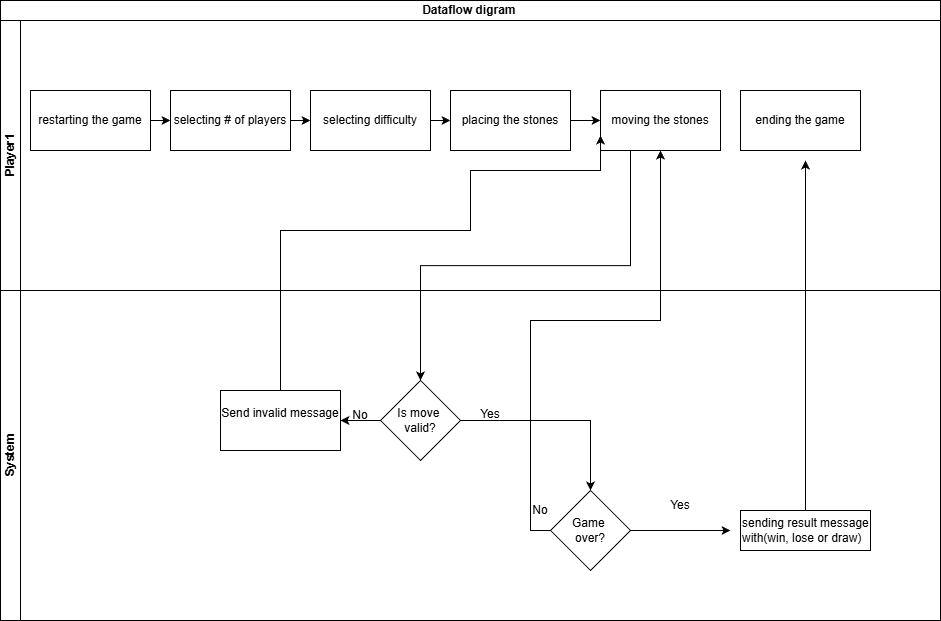

The diagram above was exported from draw.io. Its source (the exported page's mxGraphModel, read from the mxfile embedded in the PNG):
<mxGraphModel dx="1048" dy="556" grid="1" gridSize="10" guides="1" tooltips="1" connect="1" arrows="1" fold="1" page="1" pageScale="1" pageWidth="850" pageHeight="1100" math="0" shadow="0">
  <root>
    <mxCell id="0" />
    <mxCell id="1" parent="0" />
    <mxCell id="BRIgMbGkb05gT2c09iGb-1" parent="1" style="swimlane;childLayout=stackLayout;resizeParent=1;resizeParentMax=0;horizontal=1;startSize=20;horizontalStack=0;html=1;" value="Dataflow digram&amp;nbsp;" vertex="1">
      <mxGeometry height="620" width="940" x="20" y="30" as="geometry" />
    </mxCell>
    <mxCell id="BRIgMbGkb05gT2c09iGb-2" parent="BRIgMbGkb05gT2c09iGb-1" style="swimlane;startSize=20;horizontal=0;html=1;" value="Player1" vertex="1">
      <mxGeometry height="270" width="940" y="20" as="geometry" />
    </mxCell>
    <mxCell id="BRIgMbGkb05gT2c09iGb-26" edge="1" parent="BRIgMbGkb05gT2c09iGb-2" source="BRIgMbGkb05gT2c09iGb-6" style="edgeStyle=orthogonalEdgeStyle;rounded=0;orthogonalLoop=1;jettySize=auto;html=1;exitX=1;exitY=0.5;exitDx=0;exitDy=0;entryX=0;entryY=0.5;entryDx=0;entryDy=0;" target="BRIgMbGkb05gT2c09iGb-7">
      <mxGeometry relative="1" as="geometry" />
    </mxCell>
    <mxCell id="BRIgMbGkb05gT2c09iGb-6" parent="BRIgMbGkb05gT2c09iGb-2" style="rounded=0;whiteSpace=wrap;html=1;" value="selecting  # of players" vertex="1">
      <mxGeometry height="60" width="120" x="170" y="70" as="geometry" />
    </mxCell>
    <mxCell id="BRIgMbGkb05gT2c09iGb-27" edge="1" parent="BRIgMbGkb05gT2c09iGb-2" source="BRIgMbGkb05gT2c09iGb-7" style="edgeStyle=orthogonalEdgeStyle;rounded=0;orthogonalLoop=1;jettySize=auto;html=1;exitX=1;exitY=0.5;exitDx=0;exitDy=0;entryX=0;entryY=0.5;entryDx=0;entryDy=0;" target="BRIgMbGkb05gT2c09iGb-8">
      <mxGeometry relative="1" as="geometry" />
    </mxCell>
    <mxCell id="BRIgMbGkb05gT2c09iGb-7" parent="BRIgMbGkb05gT2c09iGb-2" style="rounded=0;whiteSpace=wrap;html=1;" value="selecting difficulty" vertex="1">
      <mxGeometry height="60" width="120" x="310" y="70" as="geometry" />
    </mxCell>
    <mxCell id="BRIgMbGkb05gT2c09iGb-28" edge="1" parent="BRIgMbGkb05gT2c09iGb-2" source="BRIgMbGkb05gT2c09iGb-8" style="edgeStyle=orthogonalEdgeStyle;rounded=0;orthogonalLoop=1;jettySize=auto;html=1;exitX=1;exitY=0.5;exitDx=0;exitDy=0;entryX=0;entryY=0.5;entryDx=0;entryDy=0;" target="BRIgMbGkb05gT2c09iGb-9">
      <mxGeometry relative="1" as="geometry" />
    </mxCell>
    <mxCell id="BRIgMbGkb05gT2c09iGb-8" parent="BRIgMbGkb05gT2c09iGb-2" style="rounded=0;whiteSpace=wrap;html=1;" value="placing the stones" vertex="1">
      <mxGeometry height="60" width="120" x="450" y="70" as="geometry" />
    </mxCell>
    <mxCell id="BRIgMbGkb05gT2c09iGb-9" parent="BRIgMbGkb05gT2c09iGb-2" style="rounded=0;whiteSpace=wrap;html=1;" value="&lt;br&gt;moving the stones&lt;div&gt;&lt;br/&gt;&lt;/div&gt;" vertex="1">
      <mxGeometry height="60" width="120" x="600" y="70" as="geometry" />
    </mxCell>
    <mxCell id="BRIgMbGkb05gT2c09iGb-25" edge="1" parent="BRIgMbGkb05gT2c09iGb-2" source="BRIgMbGkb05gT2c09iGb-10" style="edgeStyle=orthogonalEdgeStyle;rounded=0;orthogonalLoop=1;jettySize=auto;html=1;exitX=1;exitY=0.5;exitDx=0;exitDy=0;entryX=0;entryY=0.5;entryDx=0;entryDy=0;" target="BRIgMbGkb05gT2c09iGb-6">
      <mxGeometry relative="1" as="geometry" />
    </mxCell>
    <mxCell id="BRIgMbGkb05gT2c09iGb-10" parent="BRIgMbGkb05gT2c09iGb-2" style="rounded=0;whiteSpace=wrap;html=1;" value="&lt;br&gt;restarting  the game&lt;div&gt;&lt;br/&gt;&lt;/div&gt;" vertex="1">
      <mxGeometry height="60" width="120" x="30" y="70" as="geometry" />
    </mxCell>
    <mxCell id="BRIgMbGkb05gT2c09iGb-11" parent="BRIgMbGkb05gT2c09iGb-2" style="rounded=0;whiteSpace=wrap;html=1;" value="&lt;article class=&quot;text-token-text-primary w-full focus:outline-none [--shadow-height:45px] has-data-writing-block:pointer-events-none has-data-writing-block:-mt-(--shadow-height) has-data-writing-block:pt-(--shadow-height) [&amp;amp;:has([data-writing-block])&amp;gt;*]:pointer-events-auto scroll-mt-(--header-height)&quot; tabindex=&quot;-1&quot; dir=&quot;auto&quot; data-turn-id=&quot;ff32cbc2-db8f-4358-8042-b51ac03a1b9e&quot; data-testid=&quot;conversation-turn-95&quot; data-scroll-anchor=&quot;false&quot; data-turn=&quot;user&quot;&gt;&lt;div class=&quot;text-base my-auto mx-auto pt-12 [--thread-content-margin:--spacing(4)] @w-sm/main:[--thread-content-margin:--spacing(6)] @w-lg/main:[--thread-content-margin:--spacing(16)] px-(--thread-content-margin)&quot;&gt;&lt;div class=&quot;[--thread-content-max-width:40rem] @w-lg/main:[--thread-content-max-width:48rem] mx-auto max-w-(--thread-content-max-width) flex-1 group/turn-messages focus-visible:outline-hidden relative flex w-full min-w-0 flex-col&quot; tabindex=&quot;-1&quot;&gt;&lt;div class=&quot;flex max-w-full flex-col grow&quot;&gt;&lt;div data-message-author-role=&quot;user&quot; data-message-id=&quot;ff32cbc2-db8f-4358-8042-b51ac03a1b9e&quot; dir=&quot;auto&quot; class=&quot;min-h-8 text-message relative flex w-full flex-col items-end gap-2 text-start break-words whitespace-normal [.text-message+&amp;amp;]:mt-1&quot;&gt;&lt;div class=&quot;flex w-full flex-col gap-1 empty:hidden items-end rtl:items-start&quot;&gt;&lt;div class=&quot;user-message-bubble-color corner-superellipse/1.1 relative rounded-[18px] px-4 py-1.5 data-[multiline]:py-3 max-w-[var(--user-chat-width,70%)]&quot; data-multiline=&quot;&quot;&gt;&lt;div class=&quot;whitespace-pre-wrap&quot;&gt;ending the game&lt;/div&gt;&lt;/div&gt;&lt;/div&gt;&lt;/div&gt;&lt;/div&gt;&lt;/div&gt;&lt;/div&gt;&lt;/article&gt;" vertex="1">
      <mxGeometry height="60" width="120" x="740" y="70" as="geometry" />
    </mxCell>
    <mxCell id="BRIgMbGkb05gT2c09iGb-22" edge="1" parent="BRIgMbGkb05gT2c09iGb-1" source="BRIgMbGkb05gT2c09iGb-13" style="edgeStyle=orthogonalEdgeStyle;rounded=0;orthogonalLoop=1;jettySize=auto;html=1;entryX=0.5;entryY=1;entryDx=0;entryDy=0;exitX=0;exitY=0.5;exitDx=0;exitDy=0;" target="BRIgMbGkb05gT2c09iGb-9">
      <mxGeometry relative="1" as="geometry" />
    </mxCell>
    <mxCell id="BRIgMbGkb05gT2c09iGb-3" parent="BRIgMbGkb05gT2c09iGb-1" style="swimlane;startSize=20;horizontal=0;html=1;" value="System" vertex="1">
      <mxGeometry height="330" width="940" y="290" as="geometry" />
    </mxCell>
    <mxCell id="BRIgMbGkb05gT2c09iGb-30" edge="1" parent="BRIgMbGkb05gT2c09iGb-3" source="BRIgMbGkb05gT2c09iGb-5" style="edgeStyle=orthogonalEdgeStyle;rounded=0;orthogonalLoop=1;jettySize=auto;html=1;">
      <mxGeometry relative="1" as="geometry">
        <mxPoint x="805" y="-130" as="targetPoint" />
      </mxGeometry>
    </mxCell>
    <mxCell id="BRIgMbGkb05gT2c09iGb-5" parent="BRIgMbGkb05gT2c09iGb-3" style="rounded=0;whiteSpace=wrap;html=1;align=left;" value="sending result message with(win, lose or draw)" vertex="1">
      <mxGeometry height="40" width="130" x="740" y="220" as="geometry" />
    </mxCell>
    <mxCell id="BRIgMbGkb05gT2c09iGb-31" edge="1" parent="BRIgMbGkb05gT2c09iGb-3" source="BRIgMbGkb05gT2c09iGb-12" style="edgeStyle=orthogonalEdgeStyle;rounded=0;orthogonalLoop=1;jettySize=auto;html=1;exitX=0;exitY=0.5;exitDx=0;exitDy=0;entryX=1;entryY=0.5;entryDx=0;entryDy=0;" target="BRIgMbGkb05gT2c09iGb-14">
      <mxGeometry relative="1" as="geometry" />
    </mxCell>
    <mxCell id="BRIgMbGkb05gT2c09iGb-34" edge="1" parent="BRIgMbGkb05gT2c09iGb-3" source="BRIgMbGkb05gT2c09iGb-12" style="edgeStyle=orthogonalEdgeStyle;rounded=0;orthogonalLoop=1;jettySize=auto;html=1;exitX=1;exitY=0.5;exitDx=0;exitDy=0;entryX=0.5;entryY=0;entryDx=0;entryDy=0;" target="BRIgMbGkb05gT2c09iGb-13">
      <mxGeometry relative="1" as="geometry">
        <mxPoint x="580" y="170" as="targetPoint" />
      </mxGeometry>
    </mxCell>
    <mxCell id="BRIgMbGkb05gT2c09iGb-12" parent="BRIgMbGkb05gT2c09iGb-3" style="rhombus;whiteSpace=wrap;html=1;" value="&lt;br&gt;Is move&amp;nbsp;&lt;div&gt;valid?&lt;br&gt;&lt;br&gt;&lt;/div&gt;" vertex="1">
      <mxGeometry height="80" width="80" x="380" y="90" as="geometry" />
    </mxCell>
    <mxCell id="BRIgMbGkb05gT2c09iGb-15" edge="1" parent="BRIgMbGkb05gT2c09iGb-3" source="BRIgMbGkb05gT2c09iGb-13" style="edgeStyle=orthogonalEdgeStyle;rounded=0;orthogonalLoop=1;jettySize=auto;html=1;">
      <mxGeometry relative="1" as="geometry">
        <mxPoint x="730" y="240" as="targetPoint" />
      </mxGeometry>
    </mxCell>
    <mxCell id="BRIgMbGkb05gT2c09iGb-13" parent="BRIgMbGkb05gT2c09iGb-3" style="rhombus;whiteSpace=wrap;html=1;" value="&lt;br&gt;Game&amp;nbsp;&lt;div&gt;over?&lt;br&gt;&lt;br&gt;&lt;/div&gt;" vertex="1">
      <mxGeometry height="80" width="80" x="550" y="200" as="geometry" />
    </mxCell>
    <mxCell id="BRIgMbGkb05gT2c09iGb-14" parent="BRIgMbGkb05gT2c09iGb-3" style="rounded=0;whiteSpace=wrap;html=1;" value="&#10;Send invalid message&#10;&#10;" vertex="1">
      <mxGeometry height="60" width="120" x="220" y="100" as="geometry" />
    </mxCell>
    <mxCell id="BRIgMbGkb05gT2c09iGb-23" parent="BRIgMbGkb05gT2c09iGb-3" style="text;html=1;whiteSpace=wrap;strokeColor=none;fillColor=none;align=center;verticalAlign=middle;rounded=0;" value="No" vertex="1">
      <mxGeometry height="30" width="60" x="510" y="205" as="geometry" />
    </mxCell>
    <mxCell id="BRIgMbGkb05gT2c09iGb-16" parent="BRIgMbGkb05gT2c09iGb-3" style="text;html=1;whiteSpace=wrap;strokeColor=none;fillColor=none;align=center;verticalAlign=middle;rounded=0;" value="Yes" vertex="1">
      <mxGeometry height="30" width="60" x="650" y="200" as="geometry" />
    </mxCell>
    <mxCell id="BRIgMbGkb05gT2c09iGb-32" parent="BRIgMbGkb05gT2c09iGb-3" style="text;html=1;whiteSpace=wrap;strokeColor=none;fillColor=none;align=center;verticalAlign=middle;rounded=0;" value="No" vertex="1">
      <mxGeometry height="30" width="60" x="330" y="110" as="geometry" />
    </mxCell>
    <mxCell id="BRIgMbGkb05gT2c09iGb-24" edge="1" parent="BRIgMbGkb05gT2c09iGb-1" source="BRIgMbGkb05gT2c09iGb-9" style="edgeStyle=orthogonalEdgeStyle;rounded=0;orthogonalLoop=1;jettySize=auto;html=1;exitX=0.25;exitY=1;exitDx=0;exitDy=0;entryX=0.5;entryY=0;entryDx=0;entryDy=0;" target="BRIgMbGkb05gT2c09iGb-12">
      <mxGeometry relative="1" as="geometry" />
    </mxCell>
    <mxCell id="BRIgMbGkb05gT2c09iGb-33" edge="1" parent="BRIgMbGkb05gT2c09iGb-1" source="BRIgMbGkb05gT2c09iGb-14" style="edgeStyle=orthogonalEdgeStyle;rounded=0;orthogonalLoop=1;jettySize=auto;html=1;entryX=0;entryY=0.75;entryDx=0;entryDy=0;" target="BRIgMbGkb05gT2c09iGb-9">
      <mxGeometry relative="1" as="geometry">
        <Array as="points">
          <mxPoint x="280" y="230" />
          <mxPoint x="470" y="230" />
          <mxPoint x="470" y="170" />
          <mxPoint x="600" y="170" />
        </Array>
      </mxGeometry>
    </mxCell>
    <mxCell id="BRIgMbGkb05gT2c09iGb-35" parent="1" style="text;html=1;whiteSpace=wrap;strokeColor=none;fillColor=none;align=center;verticalAlign=middle;rounded=0;" value="Yes" vertex="1">
      <mxGeometry height="30" width="60" x="480" y="429" as="geometry" />
    </mxCell>
  </root>
</mxGraphModel>